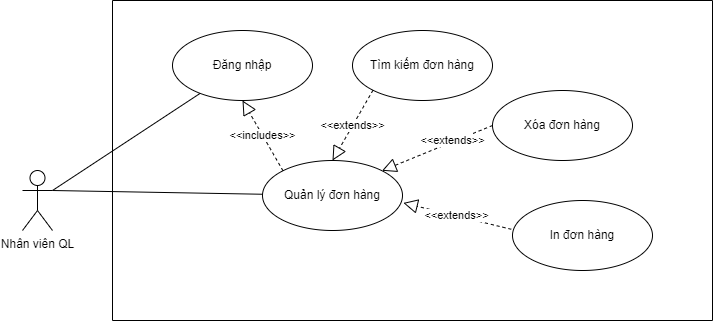

The diagram above was exported from draw.io. Its source (the exported page's mxGraphModel, read from the mxfile embedded in the PNG):
<mxGraphModel dx="1038" dy="641" grid="1" gridSize="10" guides="1" tooltips="1" connect="1" arrows="1" fold="1" page="1" pageScale="1" pageWidth="850" pageHeight="1100" math="0" shadow="0">
  <root>
    <mxCell id="0" />
    <mxCell id="1" parent="0" />
    <mxCell id="df_6WIpqM0zFbdJnIsbh-1" value="Quản lý đơn hàng" style="ellipse;whiteSpace=wrap;html=1;" vertex="1" parent="1">
      <mxGeometry x="710" y="240" width="140" height="70" as="geometry" />
    </mxCell>
    <mxCell id="df_6WIpqM0zFbdJnIsbh-2" value="Đăng nhập" style="ellipse;whiteSpace=wrap;html=1;" vertex="1" parent="1">
      <mxGeometry x="620" y="110" width="140" height="70" as="geometry" />
    </mxCell>
    <mxCell id="df_6WIpqM0zFbdJnIsbh-3" value="" style="endArrow=none;html=1;rounded=0;exitX=1;exitY=0.3333333333333333;exitDx=0;exitDy=0;exitPerimeter=0;" edge="1" parent="1" source="df_6WIpqM0zFbdJnIsbh-8" target="df_6WIpqM0zFbdJnIsbh-1">
      <mxGeometry width="50" height="50" relative="1" as="geometry">
        <mxPoint x="440" y="270" as="sourcePoint" />
        <mxPoint x="450" y="150" as="targetPoint" />
      </mxGeometry>
    </mxCell>
    <mxCell id="df_6WIpqM0zFbdJnIsbh-4" value="" style="endArrow=none;html=1;rounded=0;exitX=1;exitY=0.3333333333333333;exitDx=0;exitDy=0;exitPerimeter=0;" edge="1" parent="1" source="df_6WIpqM0zFbdJnIsbh-8" target="df_6WIpqM0zFbdJnIsbh-2">
      <mxGeometry width="50" height="50" relative="1" as="geometry">
        <mxPoint x="422.6923076923076" y="250" as="sourcePoint" />
        <mxPoint x="450" y="150" as="targetPoint" />
      </mxGeometry>
    </mxCell>
    <mxCell id="df_6WIpqM0zFbdJnIsbh-5" value="Tìm kiếm đơn hàng" style="ellipse;whiteSpace=wrap;html=1;" vertex="1" parent="1">
      <mxGeometry x="800" y="110" width="140" height="70" as="geometry" />
    </mxCell>
    <mxCell id="df_6WIpqM0zFbdJnIsbh-6" value="Xóa đơn hàng" style="ellipse;whiteSpace=wrap;html=1;" vertex="1" parent="1">
      <mxGeometry x="940" y="170" width="140" height="70" as="geometry" />
    </mxCell>
    <mxCell id="df_6WIpqM0zFbdJnIsbh-7" value="In đơn hàng" style="ellipse;whiteSpace=wrap;html=1;" vertex="1" parent="1">
      <mxGeometry x="960" y="280" width="140" height="70" as="geometry" />
    </mxCell>
    <mxCell id="df_6WIpqM0zFbdJnIsbh-8" value="Nhân viên QL" style="shape=umlActor;verticalLabelPosition=bottom;verticalAlign=top;html=1;" vertex="1" parent="1">
      <mxGeometry x="470" y="250" width="30" height="60" as="geometry" />
    </mxCell>
    <mxCell id="df_6WIpqM0zFbdJnIsbh-9" value="&amp;lt;&amp;lt;extends&amp;gt;&amp;gt;" style="endArrow=block;dashed=1;endFill=0;endSize=12;html=1;rounded=0;entryX=0.5;entryY=0;entryDx=0;entryDy=0;exitX=0;exitY=1;exitDx=0;exitDy=0;" edge="1" parent="1" source="df_6WIpqM0zFbdJnIsbh-5" target="df_6WIpqM0zFbdJnIsbh-1">
      <mxGeometry width="160" relative="1" as="geometry">
        <mxPoint x="640" y="230" as="sourcePoint" />
        <mxPoint x="800" y="230" as="targetPoint" />
      </mxGeometry>
    </mxCell>
    <mxCell id="df_6WIpqM0zFbdJnIsbh-10" value="" style="endArrow=block;dashed=1;endFill=0;endSize=12;html=1;rounded=0;exitX=0;exitY=0.5;exitDx=0;exitDy=0;entryX=1;entryY=0;entryDx=0;entryDy=0;" edge="1" parent="1" source="df_6WIpqM0zFbdJnIsbh-6" target="df_6WIpqM0zFbdJnIsbh-1">
      <mxGeometry width="160" relative="1" as="geometry">
        <mxPoint x="880" y="190" as="sourcePoint" />
        <mxPoint x="840" y="260" as="targetPoint" />
      </mxGeometry>
    </mxCell>
    <mxCell id="df_6WIpqM0zFbdJnIsbh-11" value="&amp;lt;&amp;lt;extends&amp;gt;&amp;gt;" style="edgeLabel;html=1;align=center;verticalAlign=middle;resizable=0;points=[];" vertex="1" connectable="0" parent="df_6WIpqM0zFbdJnIsbh-10">
      <mxGeometry x="-0.2849" y="-2" relative="1" as="geometry">
        <mxPoint as="offset" />
      </mxGeometry>
    </mxCell>
    <mxCell id="df_6WIpqM0zFbdJnIsbh-12" value="&amp;lt;&amp;lt;extends&amp;gt;&amp;gt;" style="endArrow=block;dashed=1;endFill=0;endSize=12;html=1;rounded=0;exitX=-0.009;exitY=0.411;exitDx=0;exitDy=0;exitPerimeter=0;entryX=1.006;entryY=0.606;entryDx=0;entryDy=0;entryPerimeter=0;" edge="1" parent="1" source="df_6WIpqM0zFbdJnIsbh-7" target="df_6WIpqM0zFbdJnIsbh-1">
      <mxGeometry width="160" relative="1" as="geometry">
        <mxPoint x="950" y="215" as="sourcePoint" />
        <mxPoint x="850" y="270" as="targetPoint" />
      </mxGeometry>
    </mxCell>
    <mxCell id="df_6WIpqM0zFbdJnIsbh-13" value="&amp;lt;&amp;lt;includes&amp;gt;&amp;gt;" style="endArrow=block;dashed=1;endFill=0;endSize=12;html=1;rounded=0;entryX=0.5;entryY=1;entryDx=0;entryDy=0;exitX=0;exitY=0;exitDx=0;exitDy=0;" edge="1" parent="1" source="df_6WIpqM0zFbdJnIsbh-1" target="df_6WIpqM0zFbdJnIsbh-2">
      <mxGeometry width="160" relative="1" as="geometry">
        <mxPoint x="640" y="230" as="sourcePoint" />
        <mxPoint x="800" y="230" as="targetPoint" />
      </mxGeometry>
    </mxCell>
    <mxCell id="df_6WIpqM0zFbdJnIsbh-14" value="" style="endArrow=none;html=1;rounded=0;" edge="1" parent="1">
      <mxGeometry width="50" height="50" relative="1" as="geometry">
        <mxPoint x="560" y="400" as="sourcePoint" />
        <mxPoint x="560" y="80" as="targetPoint" />
      </mxGeometry>
    </mxCell>
    <mxCell id="df_6WIpqM0zFbdJnIsbh-15" value="" style="endArrow=none;html=1;rounded=0;" edge="1" parent="1">
      <mxGeometry width="50" height="50" relative="1" as="geometry">
        <mxPoint x="560" y="400" as="sourcePoint" />
        <mxPoint x="1160" y="400" as="targetPoint" />
      </mxGeometry>
    </mxCell>
    <mxCell id="df_6WIpqM0zFbdJnIsbh-16" value="" style="endArrow=none;html=1;rounded=0;" edge="1" parent="1">
      <mxGeometry width="50" height="50" relative="1" as="geometry">
        <mxPoint x="1160" y="80" as="sourcePoint" />
        <mxPoint x="1160" y="400" as="targetPoint" />
      </mxGeometry>
    </mxCell>
    <mxCell id="df_6WIpqM0zFbdJnIsbh-17" value="" style="endArrow=none;html=1;rounded=0;" edge="1" parent="1">
      <mxGeometry width="50" height="50" relative="1" as="geometry">
        <mxPoint x="560" y="80" as="sourcePoint" />
        <mxPoint x="1160" y="80" as="targetPoint" />
      </mxGeometry>
    </mxCell>
  </root>
</mxGraphModel>